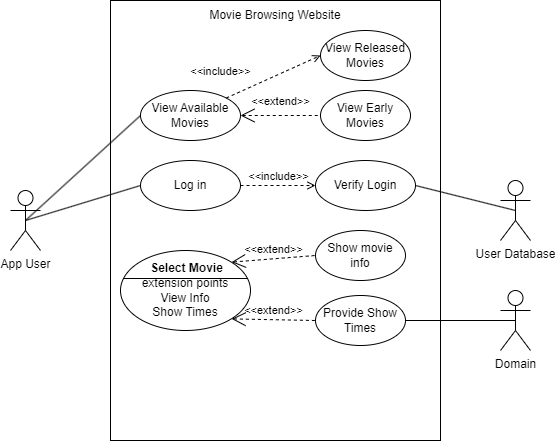

The diagram above was exported from draw.io. Its source (the exported page's mxGraphModel, read from the mxfile embedded in the PNG):
<mxGraphModel dx="1280" dy="839" grid="1" gridSize="10" guides="1" tooltips="1" connect="1" arrows="1" fold="1" page="1" pageScale="1" pageWidth="3200" pageHeight="2500" background="#ffffff" math="0" shadow="0">
  <root>
    <mxCell id="0" />
    <mxCell id="1" parent="0" />
    <mxCell id="93" value="" style="rounded=0;whiteSpace=wrap;html=1;strokeColor=#000000;fontColor=#000000;fillColor=none;" vertex="1" parent="1">
      <mxGeometry x="280" y="50" width="330" height="440" as="geometry" />
    </mxCell>
    <mxCell id="97" style="edgeStyle=none;html=1;exitX=0.5;exitY=0.5;exitDx=0;exitDy=0;exitPerimeter=0;entryX=0;entryY=0.5;entryDx=0;entryDy=0;strokeColor=#000000;fontColor=#000000;startArrow=none;startFill=0;endArrow=none;endFill=0;" edge="1" parent="1" source="84" target="95">
      <mxGeometry relative="1" as="geometry" />
    </mxCell>
    <mxCell id="98" style="edgeStyle=none;html=1;exitX=0.5;exitY=0.5;exitDx=0;exitDy=0;exitPerimeter=0;entryX=0;entryY=0.5;entryDx=0;entryDy=0;strokeColor=#000000;fontColor=#000000;startArrow=none;startFill=0;endArrow=none;endFill=0;" edge="1" parent="1" source="84" target="96">
      <mxGeometry relative="1" as="geometry" />
    </mxCell>
    <mxCell id="84" value="&lt;font color=&quot;#000000&quot;&gt;App User&lt;/font&gt;" style="shape=umlActor;html=1;verticalLabelPosition=bottom;verticalAlign=top;align=center;strokeColor=#000000;" vertex="1" parent="1">
      <mxGeometry x="180" y="240" width="30" height="60" as="geometry" />
    </mxCell>
    <mxCell id="85" value="&lt;font color=&quot;#000000&quot;&gt;&lt;br&gt;extension points&lt;br&gt;View Info&lt;br&gt;Show Times&lt;br&gt;&lt;/font&gt;" style="html=1;shape=mxgraph.sysml.useCaseExtPt;whiteSpace=wrap;align=center;strokeColor=#000000;fillColor=none;" vertex="1" parent="1">
      <mxGeometry x="290" y="300" width="130" height="80" as="geometry" />
    </mxCell>
    <mxCell id="86" value="&lt;font color=&quot;#000000&quot;&gt;Select Movie&lt;/font&gt;" style="resizable=0;html=1;verticalAlign=middle;align=center;labelBackgroundColor=none;fontStyle=1;strokeColor=#000000;" connectable="0" vertex="1" parent="85">
      <mxGeometry x="65" y="17" as="geometry" />
    </mxCell>
    <mxCell id="94" value="Movie Browsing Website" style="text;html=1;strokeColor=none;fillColor=none;align=center;verticalAlign=middle;whiteSpace=wrap;rounded=0;fontColor=#000000;" vertex="1" parent="1">
      <mxGeometry x="370" y="50" width="150" height="30" as="geometry" />
    </mxCell>
    <mxCell id="95" value="View Available Movies" style="ellipse;whiteSpace=wrap;html=1;strokeColor=#000000;fontColor=#000000;fillColor=none;" vertex="1" parent="1">
      <mxGeometry x="310" y="140" width="100" height="50" as="geometry" />
    </mxCell>
    <mxCell id="96" value="Log in" style="ellipse;whiteSpace=wrap;html=1;strokeColor=#000000;fontColor=#000000;fillColor=none;" vertex="1" parent="1">
      <mxGeometry x="310" y="210" width="100" height="50" as="geometry" />
    </mxCell>
    <mxCell id="99" value="Verify Login" style="ellipse;whiteSpace=wrap;html=1;strokeColor=#000000;fontColor=#000000;fillColor=none;" vertex="1" parent="1">
      <mxGeometry x="485" y="210" width="100" height="50" as="geometry" />
    </mxCell>
    <mxCell id="100" value="&amp;lt;&amp;lt;include&amp;gt;&amp;gt;" style="edgeStyle=none;html=1;endArrow=open;verticalAlign=bottom;dashed=1;labelBackgroundColor=none;strokeColor=#000000;fontColor=#000000;exitX=1;exitY=0.5;exitDx=0;exitDy=0;entryX=0;entryY=0.5;entryDx=0;entryDy=0;" edge="1" parent="1" source="96" target="99">
      <mxGeometry width="160" relative="1" as="geometry">
        <mxPoint x="690" y="280" as="sourcePoint" />
        <mxPoint x="850" y="280" as="targetPoint" />
      </mxGeometry>
    </mxCell>
    <mxCell id="103" value="View Early Movies" style="ellipse;whiteSpace=wrap;html=1;strokeColor=#000000;fontColor=#000000;fillColor=none;" vertex="1" parent="1">
      <mxGeometry x="490" y="140" width="90" height="50" as="geometry" />
    </mxCell>
    <mxCell id="104" value="&amp;lt;&amp;lt;extend&amp;gt;&amp;gt;" style="edgeStyle=none;html=1;startArrow=open;endArrow=none;startSize=12;verticalAlign=bottom;dashed=1;labelBackgroundColor=none;strokeColor=#000000;fontColor=#000000;exitX=1;exitY=0.5;exitDx=0;exitDy=0;entryX=0;entryY=0.5;entryDx=0;entryDy=0;" edge="1" parent="1" source="95" target="103">
      <mxGeometry y="5" width="160" relative="1" as="geometry">
        <mxPoint x="660" y="210" as="sourcePoint" />
        <mxPoint x="820" y="210" as="targetPoint" />
        <mxPoint as="offset" />
      </mxGeometry>
    </mxCell>
    <mxCell id="106" style="edgeStyle=none;html=1;exitX=0.5;exitY=0.5;exitDx=0;exitDy=0;exitPerimeter=0;entryX=1;entryY=0.5;entryDx=0;entryDy=0;strokeColor=#000000;fontColor=#000000;startArrow=none;startFill=0;endArrow=none;endFill=0;" edge="1" parent="1" source="105" target="99">
      <mxGeometry relative="1" as="geometry" />
    </mxCell>
    <mxCell id="105" value="&lt;font color=&quot;#000000&quot;&gt;User Database&lt;/font&gt;" style="shape=umlActor;html=1;verticalLabelPosition=bottom;verticalAlign=top;align=center;strokeColor=#000000;" vertex="1" parent="1">
      <mxGeometry x="670" y="230" width="30" height="60" as="geometry" />
    </mxCell>
    <mxCell id="107" value="View Released Movies" style="ellipse;whiteSpace=wrap;html=1;strokeColor=#000000;fontColor=#000000;fillColor=none;" vertex="1" parent="1">
      <mxGeometry x="490" y="80" width="90" height="50" as="geometry" />
    </mxCell>
    <mxCell id="108" value="&amp;lt;&amp;lt;include&amp;gt;&amp;gt;" style="edgeStyle=none;html=1;endArrow=open;verticalAlign=bottom;dashed=1;labelBackgroundColor=none;strokeColor=#000000;fontColor=#000000;entryX=0;entryY=0.5;entryDx=0;entryDy=0;exitX=1;exitY=0;exitDx=0;exitDy=0;" edge="1" parent="1" source="95" target="107">
      <mxGeometry x="-0.9618" y="18" width="160" relative="1" as="geometry">
        <mxPoint x="310" y="104.47" as="sourcePoint" />
        <mxPoint x="470" y="104.47" as="targetPoint" />
        <mxPoint as="offset" />
      </mxGeometry>
    </mxCell>
    <mxCell id="109" value="Show movie info" style="ellipse;whiteSpace=wrap;html=1;strokeColor=#000000;fontColor=#000000;fillColor=none;" vertex="1" parent="1">
      <mxGeometry x="485" y="280" width="90" height="50" as="geometry" />
    </mxCell>
    <mxCell id="110" value="Provide Show Times" style="ellipse;whiteSpace=wrap;html=1;strokeColor=#000000;fontColor=#000000;fillColor=none;" vertex="1" parent="1">
      <mxGeometry x="485" y="345" width="90" height="50" as="geometry" />
    </mxCell>
    <mxCell id="112" style="edgeStyle=none;html=1;exitX=0.5;exitY=0.5;exitDx=0;exitDy=0;exitPerimeter=0;entryX=1;entryY=0.5;entryDx=0;entryDy=0;strokeColor=#000000;fontColor=#000000;startArrow=none;startFill=0;endArrow=none;endFill=0;" edge="1" parent="1" source="111" target="110">
      <mxGeometry relative="1" as="geometry" />
    </mxCell>
    <mxCell id="111" value="&lt;font color=&quot;#000000&quot;&gt;Domain&lt;/font&gt;" style="shape=umlActor;html=1;verticalLabelPosition=bottom;verticalAlign=top;align=center;strokeColor=#000000;" vertex="1" parent="1">
      <mxGeometry x="670" y="340" width="30" height="60" as="geometry" />
    </mxCell>
    <mxCell id="113" value="&amp;lt;&amp;lt;extend&amp;gt;&amp;gt;" style="edgeStyle=none;html=1;startArrow=open;endArrow=none;startSize=12;verticalAlign=bottom;dashed=1;labelBackgroundColor=none;strokeColor=#000000;fontColor=#000000;exitX=0.855;exitY=0.855;exitDx=0;exitDy=0;exitPerimeter=0;entryX=0;entryY=0.5;entryDx=0;entryDy=0;" edge="1" parent="1" source="85" target="110">
      <mxGeometry width="160" relative="1" as="geometry">
        <mxPoint x="450" y="540" as="sourcePoint" />
        <mxPoint x="610" y="540" as="targetPoint" />
      </mxGeometry>
    </mxCell>
    <mxCell id="114" value="&amp;lt;&amp;lt;extend&amp;gt;&amp;gt;" style="edgeStyle=none;html=1;startArrow=open;endArrow=none;startSize=12;verticalAlign=bottom;dashed=1;labelBackgroundColor=none;strokeColor=#000000;fontColor=#000000;entryX=0;entryY=0.5;entryDx=0;entryDy=0;exitX=0.855;exitY=0.145;exitDx=0;exitDy=0;exitPerimeter=0;" edge="1" parent="1" source="85" target="109">
      <mxGeometry width="160" relative="1" as="geometry">
        <mxPoint x="500" y="550" as="sourcePoint" />
        <mxPoint x="660" y="550" as="targetPoint" />
      </mxGeometry>
    </mxCell>
  </root>
</mxGraphModel>